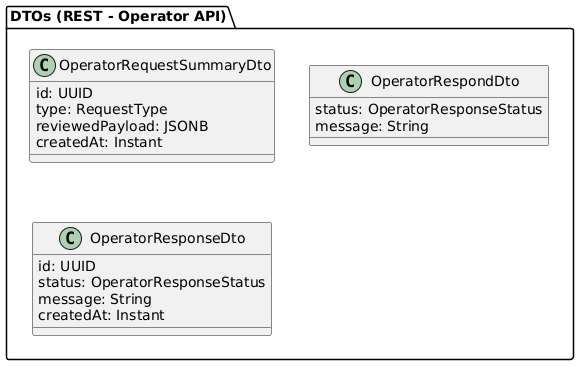

The diagram above was rendered by PlantUML. Its source (embedded in the PNG):
@startuml
package "DTOs (REST - Operator API)" as P2 {

  together {
    class OperatorRequestSummaryDto {
      id: UUID
      type: RequestType
      reviewedPayload: JSONB
      createdAt: Instant
    }

    class OperatorRespondDto {
      status: OperatorResponseStatus
      message: String
    }

    class OperatorResponseDto {
      id: UUID
      status: OperatorResponseStatus
      message: String
      createdAt: Instant
    }
  }
}
@enduml